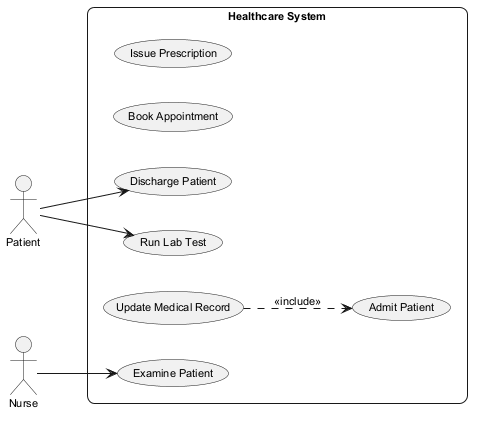

The diagram above was rendered by PlantUML. Its source (embedded in the PNG):
@startuml
skinparam backgroundColor #FFFFFF
skinparam roundCorner 15
skinparam defaultFontSize 11
left to right direction
actor "Patient" as Patient
actor "Nurse" as Nurse
rectangle "Healthcare System" {
  usecase "Issue Prescription" as UC_IssuePrescription
  usecase "Book Appointment" as UC_BookAppointment
  usecase "Discharge Patient" as UC_DischargePatient
  usecase "Admit Patient" as UC_AdmitPatient
  usecase "Examine Patient" as UC_ExaminePatient
  usecase "Update Medical Record" as UC_UpdateMedicalRecord
  usecase "Run Lab Test" as UC_RunLabTest
}
Patient --> UC_RunLabTest
Patient --> UC_DischargePatient
Nurse --> UC_ExaminePatient
UC_UpdateMedicalRecord ..> UC_AdmitPatient : <<include>>
@enduml